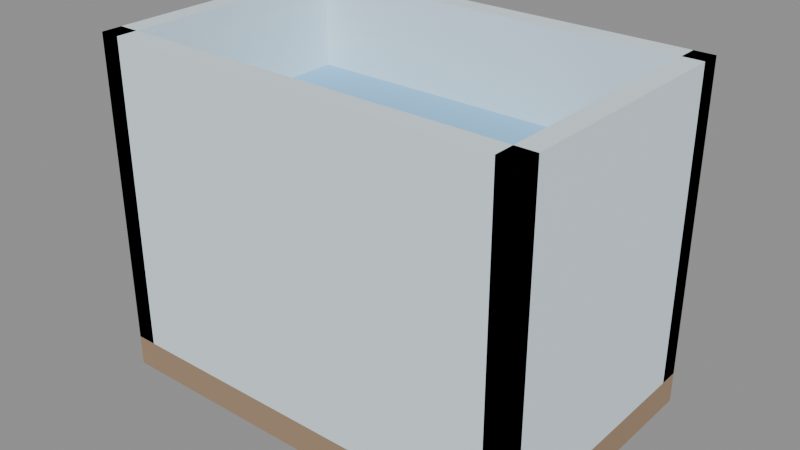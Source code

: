 # Source: PETS_AQUARIO_v01.blend  (saved by Blender 4.2.66; exported with 4.5.12 LTS)
import bpy
from mathutils import Matrix  # noqa: F401  (used for matrix-valued properties, if any)

bpy.ops.wm.read_factory_settings(use_empty=True)
scene = bpy.context.scene
scene.name = 'Scene'

# ---- materials (node trees are filled in below, after node groups)
mat_polyroom_pbr = bpy.data.materials.new('Polyroom_PBR')

# ---- material node trees
mat_polyroom_pbr.use_nodes = True; mat_polyroom_pbr.node_tree.nodes.clear()
_N = mat_polyroom_pbr.node_tree.nodes; _L = mat_polyroom_pbr.node_tree.links
n0 = _N.new('ShaderNodeOutputMaterial'); n0.name = 'Material Output'; n0.location = (0, 0)
n1 = _N.new('ShaderNodeBsdfPrincipled'); n1.name = 'Principled BSDF'; n1.location = (0, 0)
n1.inputs[2].default_value = 0.8
n2 = _N.new('ShaderNodeVertexColor'); n2.name = 'Color Attribute'; n2.location = (0, 0)
n2.layer_name = 'Color'
_L.new(n2.outputs[0], n1.inputs[0])
_L.new(n1.outputs[0], n0.inputs[0])
n0.is_active_output = True

# ---- meshes
me_pets_aquario_v01 = bpy.data.meshes.new('PETS_AQUARIO_v01')
me_pets_aquario_v01.from_pydata([(-0.095, 0.035, 0.18), (-0.005, 0.005, 0.18), (-0.095, 0.0175, 0.1497), (-0.005, 0.0025, 0.1757), (-0.095, -0.0175, 0.1497), (-0.005, -0.0025, 0.1757), (-0.095, -0.035, 0.18), (-0.005, -0.005, 0.18), (-0.095, -0.0175, 0.2103), (-0.005, -0.0025, 0.1843), (-0.095, 0.0175, 0.2103), (-0.005, 0.0025, 0.1843), (-0.21, -0.135, 0.0), (-0.21, -0.135, 0.03), (-0.21, 0.135, 0.0), (-0.21, 0.135, 0.03), (0.21, -0.135, 0.0), (0.21, -0.135, 0.03), (0.21, 0.135, 0.0), (0.21, 0.135, 0.03), (-0.21, 0.115, 0.03), (-0.21, 0.115, 0.33), (-0.21, 0.135, 0.03), (-0.21, 0.135, 0.33), (0.21, 0.115, 0.03), (0.21, 0.115, 0.33), (0.21, 0.135, 0.03), (0.21, 0.135, 0.33), (-0.21, -0.135, 0.03), (-0.21, -0.135, 0.33), (-0.21, -0.115, 0.03), (-0.21, -0.115, 0.33), (0.21, -0.135, 0.03), (0.21, -0.135, 0.33), (0.21, -0.115, 0.03), (0.21, -0.115, 0.33), (0.19, -0.135, 0.03), (0.19, -0.135, 0.33), (0.19, 0.135, 0.03), (0.19, 0.135, 0.33), (0.21, -0.135, 0.03), (0.21, -0.135, 0.33), (0.21, 0.135, 0.03), (0.21, 0.135, 0.33), (-0.21, -0.135, 0.03), (-0.21, -0.135, 0.33), (-0.21, 0.135, 0.03), (-0.21, 0.135, 0.33), (-0.19, -0.135, 0.03), (-0.19, -0.135, 0.33), (-0.19, 0.135, 0.03), (-0.19, 0.135, 0.33), (-0.19, -0.115, 0.04), (-0.19, -0.115, 0.24), (-0.19, 0.115, 0.04), (-0.19, 0.115, 0.24), (0.19, -0.115, 0.04), (0.19, -0.115, 0.24), (0.19, 0.115, 0.04), (0.19, 0.115, 0.24), (-0.19, -0.115, 0.03), (-0.19, -0.115, 0.06), (-0.19, 0.115, 0.03), (-0.19, 0.115, 0.06), (0.19, -0.115, 0.03), (0.19, -0.115, 0.06), (0.19, 0.115, 0.03), (0.19, 0.115, 0.06), (0.1309, 0.04483, 0.2131), (0.03684, 0.03363, 0.219), (0.1287, 0.03383, 0.2463), (0.03652, 0.03206, 0.2238), (0.1219, 0.0001769, 0.2532), (0.03556, 0.02725, 0.2247), (0.1174, -0.02248, 0.2269), (0.03491, 0.02402, 0.221), (0.1196, -0.01148, 0.1937), (0.03523, 0.02559, 0.2162), (0.1263, 0.02217, 0.1868), (0.03619, 0.0304, 0.2153), (0.12, -0.03, 0.06), (0.12, -0.045, 0.18), (0.139, -0.04382, 0.06), (0.1248, -0.04845, 0.18), (0.1318, -0.06618, 0.06), (0.1229, -0.05405, 0.18), (0.1082, -0.06618, 0.06), (0.1171, -0.05405, 0.18), (0.101, -0.04382, 0.06), (0.1152, -0.04845, 0.18)], [], [(0, 1, 3, 2), (2, 3, 5, 4), (4, 5, 7, 6), (6, 7, 9, 8), (3, 1, 11, 9, 7, 5), (8, 9, 11, 10), (10, 11, 1, 0), (0, 2, 4, 6, 8, 10), (12, 13, 15, 14), (14, 15, 19, 18), (18, 19, 17, 16), (16, 17, 13, 12), (14, 18, 16, 12), (19, 15, 13, 17), (20, 21, 23, 22), (22, 23, 27, 26), (26, 27, 25, 24), (24, 25, 21, 20), (22, 26, 24, 20), (27, 23, 21, 25), (28, 29, 31, 30), (30, 31, 35, 34), (34, 35, 33, 32), (32, 33, 29, 28), (30, 34, 32, 28), (35, 31, 29, 33), (36, 37, 39, 38), (38, 39, 43, 42), (42, 43, 41, 40), (40, 41, 37, 36), (38, 42, 40, 36), (43, 39, 37, 41), (44, 45, 47, 46), (46, 47, 51, 50), (50, 51, 49, 48), (48, 49, 45, 44), (46, 50, 48, 44), (51, 47, 45, 49), (52, 53, 55, 54), (54, 55, 59, 58), (58, 59, 57, 56), (56, 57, 53, 52), (54, 58, 56, 52), (59, 55, 53, 57), (60, 61, 63, 62), (62, 63, 67, 66), (66, 67, 65, 64), (64, 65, 61, 60), (62, 66, 64, 60), (67, 63, 61, 65), (68, 69, 71, 70), (70, 71, 73, 72), (72, 73, 75, 74), (74, 75, 77, 76), (71, 69, 79, 77, 75, 73), (76, 77, 79, 78), (78, 79, 69, 68), (68, 70, 72, 74, 76, 78), (80, 81, 83, 82), (82, 83, 85, 84), (84, 85, 87, 86), (83, 81, 89, 87, 85), (86, 87, 89, 88), (88, 89, 81, 80), (80, 82, 84, 86, 88)])
_uv = me_pets_aquario_v01.uv_layers.new(name='UVMap')
_uv.uv.foreach_set('vector', [0.1633, 0.9354, 0.1626, 0.8833, 0.165, 0.8834, 0.1805, 0.9355, 0.8821, 0.924, 0.8732, 0.9762, 0.8703, 0.9762, 0.8618, 0.924, 0.7788, 0.9355, 0.794, 0.8832, 0.7965, 0.8832, 0.7962, 0.9355, 0.7962, 0.9355, 0.7965, 0.8832, 0.799, 0.8832, 0.814, 0.9355, 0.8335, 0.8876, 0.8335, 0.8847, 0.836, 0.8832, 0.8385, 0.8847, 0.8385, 0.8876, 0.836, 0.889, 0.9734, 0.186, 0.9644, 0.2383, 0.9615, 0.2383, 0.9531, 0.186, 0.1453, 0.9355, 0.16, 0.8834, 0.1626, 0.8833, 0.1633, 0.9354, 0.7749, 0.2035, 0.7925, 0.2137, 0.7925, 0.234, 0.7749, 0.2442, 0.7573, 0.234, 0.7573, 0.2137, 0.2983, 0.8871, 0.2809, 0.8871, 0.2809, 0.7303, 0.2983, 0.7303, 0.9024, 0.517, 0.885, 0.517, 0.885, 0.2731, 0.9024, 0.2731, 0.3178, 0.7303, 0.3353, 0.7303, 0.3353, 0.8869, 0.3178, 0.8869, 0.8967, 0.2536, 0.8793, 0.2536, 0.8793, 0.009749, 0.8967, 0.009749, 0.5537, 0.2731, 0.5537, 0.517, 0.3969, 0.517, 0.3969, 0.2731, 0.5732, 0.517, 0.5732, 0.2731, 0.7299, 0.2731, 0.7299, 0.517, 0.8618, 0.9045, 0.8618, 0.7303, 0.8734, 0.7303, 0.8734, 0.9045, 0.1838, 0.5171, 0.009749, 0.517, 0.009749, 0.2731, 0.1838, 0.2732, 0.4591, 0.9509, 0.4591, 0.7767, 0.4707, 0.7767, 0.4707, 0.9509, 0.009749, 0.009749, 0.1839, 0.009749, 0.1839, 0.2536, 0.009749, 0.2536, 0.3739, 0.5366, 0.3739, 0.7805, 0.3623, 0.7805, 0.3623, 0.5366, 0.953, 0.517, 0.953, 0.2731, 0.9646, 0.2731, 0.9646, 0.517, 0.9022, 0.9509, 0.9022, 0.7767, 0.9139, 0.7767, 0.9139, 0.9509, 0.3774, 0.5171, 0.2033, 0.517, 0.2033, 0.2731, 0.3774, 0.2732, 0.4902, 0.9509, 0.4902, 0.7767, 0.5018, 0.7767, 0.5018, 0.9509, 0.2034, 0.009749, 0.3776, 0.009749, 0.3776, 0.2536, 0.2034, 0.2536, 0.9335, 0.2731, 0.9335, 0.517, 0.9219, 0.517, 0.9219, 0.2731, 0.9392, 0.7804, 0.9392, 0.5365, 0.9508, 0.5365, 0.9508, 0.7804, 0.009749, 0.7108, 0.009749, 0.5366, 0.1665, 0.5366, 0.1665, 0.7108, 0.5213, 0.9508, 0.5213, 0.7767, 0.5329, 0.7767, 0.5329, 0.9508, 0.7032, 0.1839, 0.7032, 0.009749, 0.8598, 0.009829, 0.8598, 0.184, 0.3969, 0.9509, 0.3969, 0.7767, 0.4085, 0.7767, 0.4085, 0.9509, 0.9508, 0.9567, 0.9392, 0.9567, 0.9392, 0.7999, 0.9508, 0.7999, 0.9647, 0.1665, 0.9531, 0.1665, 0.9531, 0.00975, 0.9647, 0.009749, 0.186, 0.7108, 0.186, 0.5366, 0.3428, 0.5366, 0.3428, 0.7108, 0.5732, 0.9508, 0.5732, 0.7767, 0.5848, 0.7767, 0.5848, 0.9508, 0.7262, 0.7107, 0.7262, 0.5365, 0.8827, 0.5366, 0.8827, 0.7108, 0.428, 0.9509, 0.428, 0.7767, 0.4396, 0.7767, 0.4396, 0.9509, 0.6897, 0.9335, 0.6781, 0.9335, 0.6781, 0.7767, 0.6897, 0.7767, 0.3739, 0.9567, 0.3623, 0.9567, 0.3623, 0.8, 0.3739, 0.8, 0.2614, 0.8638, 0.1453, 0.8638, 0.1453, 0.7303, 0.2614, 0.7303, 0.1258, 0.951, 0.009749, 0.9509, 0.009749, 0.7303, 0.1258, 0.7303, 0.7262, 0.7304, 0.8423, 0.7303, 0.8423, 0.8637, 0.7262, 0.8637, 0.8655, 0.4938, 0.7494, 0.4938, 0.7494, 0.2731, 0.8655, 0.2731, 0.5307, 0.009749, 0.5307, 0.2304, 0.3971, 0.2304, 0.3971, 0.009755, 0.3969, 0.7572, 0.3969, 0.5365, 0.5304, 0.5365, 0.5304, 0.7572, 0.6217, 0.9102, 0.6043, 0.9102, 0.6043, 0.7767, 0.6217, 0.7767, 0.9336, 0.2304, 0.9162, 0.2304, 0.9162, 0.009749, 0.9336, 0.009757, 0.6412, 0.7767, 0.6586, 0.7767, 0.6586, 0.9101, 0.6412, 0.9101, 0.9197, 0.7572, 0.9022, 0.7572, 0.9022, 0.5365, 0.9197, 0.5365, 0.6837, 0.009749, 0.6837, 0.2304, 0.5502, 0.2304, 0.5502, 0.009755, 0.5732, 0.7572, 0.5732, 0.5365, 0.7067, 0.5365, 0.7067, 0.7572, 0.7411, 0.9375, 0.7283, 0.8842, 0.7309, 0.8832, 0.7593, 0.9304, 0.6243, 0.9297, 0.6131, 0.982, 0.6103, 0.982, 0.6043, 0.9297, 0.7032, 0.2533, 0.7215, 0.2038, 0.7237, 0.2035, 0.7187, 0.2513, 0.7187, 0.2513, 0.7237, 0.2035, 0.7264, 0.2038, 0.7378, 0.2533, 0.6463, 0.9297, 0.6487, 0.9312, 0.6487, 0.9341, 0.6463, 0.9355, 0.6438, 0.934, 0.6438, 0.9311, 0.9703, 0.5888, 0.9816, 0.5365, 0.9844, 0.5365, 0.9903, 0.5888, 0.7262, 0.9393, 0.7262, 0.8845, 0.7283, 0.8842, 0.7411, 0.9375, 0.812, 0.2138, 0.8295, 0.2035, 0.847, 0.2134, 0.847, 0.2336, 0.8295, 0.2439, 0.812, 0.234, 0.2111, 0.9534, 0.211, 0.8834, 0.2138, 0.8833, 0.2221, 0.9531, 0.3178, 0.9761, 0.3211, 0.9064, 0.3244, 0.9064, 0.331, 0.9761, 0.2416, 0.9531, 0.2467, 0.8833, 0.2501, 0.8833, 0.2552, 0.9531, 0.8387, 0.913, 0.8355, 0.9141, 0.8335, 0.9113, 0.8355, 0.9085, 0.8387, 0.9096, 0.2809, 0.9763, 0.2877, 0.9066, 0.2909, 0.9066, 0.294, 0.9763, 0.2, 0.9531, 0.2083, 0.8833, 0.211, 0.8834, 0.2111, 0.9534, 0.6767, 0.975, 0.6687, 0.964, 0.6767, 0.953, 0.6897, 0.9572, 0.6897, 0.9708])
_ca = me_pets_aquario_v01.color_attributes.new('Color', 'FLOAT_COLOR', 'POINT')
_ca.data.foreach_set('color', [0.9, 0.5, 0.15, 1.0, 0.9, 0.5, 0.15, 1.0, 0.9, 0.5, 0.15, 1.0, 0.9, 0.5, 0.15, 1.0, 0.9, 0.5, 0.15, 1.0, 0.9, 0.5, 0.15, 1.0, 0.9, 0.5, 0.15, 1.0, 0.9, 0.5, 0.15, 1.0, 0.9, 0.5, 0.15, 1.0, 0.9, 0.5, 0.15, 1.0, 0.9, 0.5, 0.15, 1.0, 0.9, 0.5, 0.15, 1.0, 0.35, 0.24, 0.15, 1.0, 0.35, 0.24, 0.15, 1.0, 0.35, 0.24, 0.15, 1.0, 0.35, 0.24, 0.15, 1.0, 0.35, 0.24, 0.15, 1.0, 0.35, 0.24, 0.15, 1.0, 0.35, 0.24, 0.15, 1.0, 0.35, 0.24, 0.15, 1.0, 0.75, 0.88, 0.95, 1.0, 0.75, 0.88, 0.95, 1.0, 0.75, 0.88, 0.95, 1.0, 0.75, 0.88, 0.95, 1.0, 0.75, 0.88, 0.95, 1.0, 0.75, 0.88, 0.95, 1.0, 0.75, 0.88, 0.95, 1.0, 0.75, 0.88, 0.95, 1.0, 0.75, 0.88, 0.95, 1.0, 0.75, 0.88, 0.95, 1.0, 0.75, 0.88, 0.95, 1.0, 0.75, 0.88, 0.95, 1.0, 0.75, 0.88, 0.95, 1.0, 0.75, 0.88, 0.95, 1.0, 0.75, 0.88, 0.95, 1.0, 0.75, 0.88, 0.95, 1.0, 0.75, 0.88, 0.95, 1.0, 0.75, 0.88, 0.95, 1.0, 0.75, 0.88, 0.95, 1.0, 0.75, 0.88, 0.95, 1.0, 0.75, 0.88, 0.95, 1.0, 0.75, 0.88, 0.95, 1.0, 0.75, 0.88, 0.95, 1.0, 0.75, 0.88, 0.95, 1.0, 0.75, 0.88, 0.95, 1.0, 0.75, 0.88, 0.95, 1.0, 0.75, 0.88, 0.95, 1.0, 0.75, 0.88, 0.95, 1.0, 0.75, 0.88, 0.95, 1.0, 0.75, 0.88, 0.95, 1.0, 0.75, 0.88, 0.95, 1.0, 0.75, 0.88, 0.95, 1.0, 0.3, 0.6, 0.85, 1.0, 0.3, 0.6, 0.85, 1.0, 0.3, 0.6, 0.85, 1.0, 0.3, 0.6, 0.85, 1.0, 0.3, 0.6, 0.85, 1.0, 0.3, 0.6, 0.85, 1.0, 0.3, 0.6, 0.85, 1.0, 0.3, 0.6, 0.85, 1.0, 0.85, 0.78, 0.6, 1.0, 0.85, 0.78, 0.6, 1.0, 0.85, 0.78, 0.6, 1.0, 0.85, 0.78, 0.6, 1.0, 0.85, 0.78, 0.6, 1.0, 0.85, 0.78, 0.6, 1.0, 0.85, 0.78, 0.6, 1.0, 0.85, 0.78, 0.6, 1.0, 0.15, 0.35, 0.75, 1.0, 0.15, 0.35, 0.75, 1.0, 0.15, 0.35, 0.75, 1.0, 0.15, 0.35, 0.75, 1.0, 0.15, 0.35, 0.75, 1.0, 0.15, 0.35, 0.75, 1.0, 0.15, 0.35, 0.75, 1.0, 0.15, 0.35, 0.75, 1.0, 0.15, 0.35, 0.75, 1.0, 0.15, 0.35, 0.75, 1.0, 0.15, 0.35, 0.75, 1.0, 0.15, 0.35, 0.75, 1.0, 0.25, 0.55, 0.25, 1.0, 0.25, 0.55, 0.25, 1.0, 0.25, 0.55, 0.25, 1.0, 0.25, 0.55, 0.25, 1.0, 0.25, 0.55, 0.25, 1.0, 0.25, 0.55, 0.25, 1.0, 0.25, 0.55, 0.25, 1.0, 0.25, 0.55, 0.25, 1.0, 0.25, 0.55, 0.25, 1.0, 0.25, 0.55, 0.25, 1.0])
me_pets_aquario_v01.materials.append(mat_polyroom_pbr)
me_pets_aquario_v01.update()

# ---- objects
ob_pets_aquario_v01 = bpy.data.objects.new('PETS_AQUARIO_v01', me_pets_aquario_v01)

# ---- transforms, parenting, visibility, modifiers, constraints
ob_pets_aquario_v01.location = (0.0, 0.0, 0.0)
ob_pets_aquario_v01.rotation_mode = 'QUATERNION'
ob_pets_aquario_v01.rotation_quaternion = (1.0, 0.0, 0.0, 0.0)

# ---- collection membership
scene.collection.objects.link(ob_pets_aquario_v01)

# ---- scene / render settings (as saved in the file)
scene.frame_start = 1; scene.frame_end = 250; scene.frame_set(1)
scene.render.engine = 'BLENDER_EEVEE_NEXT'
bpy.context.view_layer.update()

# ---- added for rendering (the .blend has no active camera and no usable light): camera, sun + grey world if the file has none
cam_auto = bpy.data.cameras.new('AutoCamera')
cam_auto.lens = 50.0
cam_auto.sensor_width = 36.0
cam_auto.clip_end = 1000.0
ob_auto_camera = bpy.data.objects.new('AutoCamera', cam_auto)
scene.collection.objects.link(ob_auto_camera)
ob_auto_camera.location = (0.553745, -0.664494, 0.607996)
ob_auto_camera.rotation_euler = (1.09748, -7.21219e-08, 0.694738)
scene.camera = ob_auto_camera
light_auto_sun = bpy.data.lights.new('AutoSun', 'SUN')
light_auto_sun.energy = 3.0
light_auto_sun.angle = 0.0523599
ob_auto_sun = bpy.data.objects.new('AutoSun', light_auto_sun)
scene.collection.objects.link(ob_auto_sun)
ob_auto_sun.rotation_euler = (0.872665, 0.174533, 0.523599)
if scene.world is None:
    world_auto = bpy.data.worlds.new('AutoWorld')
    world_auto.color = (0.3, 0.3, 0.3)
    scene.world = world_auto
bpy.context.view_layer.update()
